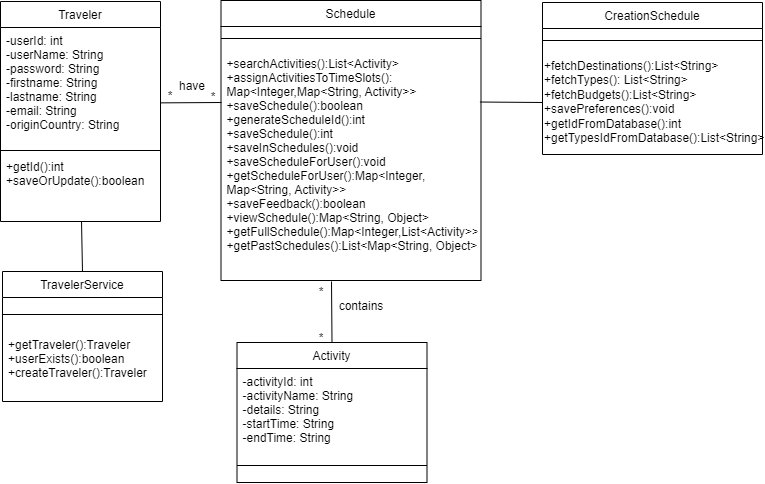

The diagram above was exported from draw.io. Its source (the exported page's mxGraphModel, read from the mxfile embedded in the PNG):
<mxGraphModel dx="918" dy="584" grid="1" gridSize="10" guides="1" tooltips="1" connect="1" arrows="1" fold="1" page="1" pageScale="1" pageWidth="827" pageHeight="1169" math="0" shadow="0">
  <root>
    <mxCell id="WIyWlLk6GJQsqaUBKTNV-0" />
    <mxCell id="WIyWlLk6GJQsqaUBKTNV-1" parent="WIyWlLk6GJQsqaUBKTNV-0" />
    <mxCell id="zkfFHV4jXpPFQw0GAbJ--0" value="Traveler" style="swimlane;fontStyle=0;align=center;verticalAlign=top;childLayout=stackLayout;horizontal=1;startSize=26;horizontalStack=0;resizeParent=1;resizeLast=0;collapsible=1;marginBottom=0;rounded=0;shadow=0;strokeWidth=1;" parent="WIyWlLk6GJQsqaUBKTNV-1" vertex="1">
      <mxGeometry x="48" y="30" width="160" height="220" as="geometry">
        <mxRectangle x="220" y="120" width="160" height="26" as="alternateBounds" />
      </mxGeometry>
    </mxCell>
    <mxCell id="zkfFHV4jXpPFQw0GAbJ--1" value="-userId: int&#10;-userName: String&#10;-password: String&#10;-firstname: String&#10;-lastname: String&#10;-email: String&#10;-originCountry: String&#10;" style="text;align=left;verticalAlign=top;spacingLeft=4;spacingRight=4;overflow=hidden;rotatable=0;points=[[0,0.5],[1,0.5]];portConstraint=eastwest;" parent="zkfFHV4jXpPFQw0GAbJ--0" vertex="1">
      <mxGeometry y="26" width="160" height="120" as="geometry" />
    </mxCell>
    <mxCell id="zkfFHV4jXpPFQw0GAbJ--4" value="" style="line;html=1;strokeWidth=1;align=left;verticalAlign=middle;spacingTop=-1;spacingLeft=3;spacingRight=3;rotatable=0;labelPosition=right;points=[];portConstraint=eastwest;" parent="zkfFHV4jXpPFQw0GAbJ--0" vertex="1">
      <mxGeometry y="146" width="160" height="6" as="geometry" />
    </mxCell>
    <mxCell id="zkfFHV4jXpPFQw0GAbJ--5" value="+getId():int&#10;+saveOrUpdate():boolean&#10;&#10;&#10; " style="text;align=left;verticalAlign=top;spacingLeft=4;spacingRight=4;overflow=hidden;rotatable=0;points=[[0,0.5],[1,0.5]];portConstraint=eastwest;fontColor=#000000;" parent="zkfFHV4jXpPFQw0GAbJ--0" vertex="1">
      <mxGeometry y="152" width="160" height="68" as="geometry" />
    </mxCell>
    <mxCell id="6QLQ3uW720AcvR_tzlIk-1" value="CreationSchedule" style="swimlane;fontStyle=0;align=center;verticalAlign=top;childLayout=stackLayout;horizontal=1;startSize=26;horizontalStack=0;resizeParent=1;resizeLast=0;collapsible=1;marginBottom=0;rounded=0;shadow=0;strokeWidth=1;" parent="WIyWlLk6GJQsqaUBKTNV-1" vertex="1">
      <mxGeometry x="590" y="31" width="220" height="152" as="geometry">
        <mxRectangle x="550" y="140" width="160" height="26" as="alternateBounds" />
      </mxGeometry>
    </mxCell>
    <mxCell id="6QLQ3uW720AcvR_tzlIk-2" value="" style="line;html=1;strokeWidth=1;align=left;verticalAlign=middle;spacingTop=-1;spacingLeft=3;spacingRight=3;rotatable=0;labelPosition=right;points=[];portConstraint=eastwest;" parent="6QLQ3uW720AcvR_tzlIk-1" vertex="1">
      <mxGeometry y="26" width="220" height="24" as="geometry" />
    </mxCell>
    <mxCell id="zXE7DQCdoMgi_iKqW7go-1" value="&lt;div&gt;+fetchDestinations():List&amp;lt;String&amp;gt;&lt;/div&gt;&lt;div&gt;+fetchTypes(): List&amp;lt;String&amp;gt;&lt;span style=&quot;background-color: initial;&quot;&gt;&lt;br&gt;&lt;/span&gt;&lt;/div&gt;&lt;div&gt;&lt;span style=&quot;background-color: initial;&quot;&gt;+fetchBudgets():List&amp;lt;String&amp;gt;&lt;/span&gt;&lt;/div&gt;&lt;div&gt;&lt;span style=&quot;background-color: initial;&quot;&gt;+savePreferences():void&lt;/span&gt;&lt;/div&gt;&lt;div&gt;&lt;span style=&quot;background-color: initial;&quot;&gt;+&lt;/span&gt;getIdFromDatabase():int&lt;/div&gt;&lt;div&gt;+getTypesIdFromDatabase():List&amp;lt;String&amp;gt;&lt;/div&gt;&lt;div&gt;&lt;span style=&quot;background-color: initial;&quot;&gt;&amp;nbsp;&lt;/span&gt;&lt;br&gt;&lt;/div&gt;&lt;div&gt;&lt;br&gt;&lt;/div&gt;" style="text;whiteSpace=wrap;html=1;" parent="6QLQ3uW720AcvR_tzlIk-1" vertex="1">
      <mxGeometry y="50" width="220" height="100" as="geometry" />
    </mxCell>
    <mxCell id="NLHQeGFv5M9r62Dl8d4k-0" value="Activity" style="swimlane;fontStyle=0;align=center;verticalAlign=top;childLayout=stackLayout;horizontal=1;startSize=26;horizontalStack=0;resizeParent=1;resizeLast=0;collapsible=1;marginBottom=0;rounded=0;shadow=0;strokeWidth=1;" parent="WIyWlLk6GJQsqaUBKTNV-1" vertex="1">
      <mxGeometry x="284.5" y="371" width="190" height="140" as="geometry">
        <mxRectangle x="220" y="120" width="160" height="26" as="alternateBounds" />
      </mxGeometry>
    </mxCell>
    <mxCell id="NLHQeGFv5M9r62Dl8d4k-1" value="-activityId: int&#10;-activityName: String&#10;-details: String&#10;-startTime: String&#10;-endTime: String&#10;&#10;" style="text;align=left;verticalAlign=top;spacingLeft=4;spacingRight=4;overflow=hidden;rotatable=0;points=[[0,0.5],[1,0.5]];portConstraint=eastwest;" parent="NLHQeGFv5M9r62Dl8d4k-0" vertex="1">
      <mxGeometry y="26" width="190" height="94" as="geometry" />
    </mxCell>
    <mxCell id="NLHQeGFv5M9r62Dl8d4k-2" value="" style="line;html=1;strokeWidth=1;align=left;verticalAlign=middle;spacingTop=-1;spacingLeft=3;spacingRight=3;rotatable=0;labelPosition=right;points=[];portConstraint=eastwest;" parent="NLHQeGFv5M9r62Dl8d4k-0" vertex="1">
      <mxGeometry y="120" width="190" height="6" as="geometry" />
    </mxCell>
    <mxCell id="NLHQeGFv5M9r62Dl8d4k-5" value="*" style="text;html=1;strokeColor=none;fillColor=none;align=center;verticalAlign=middle;whiteSpace=wrap;rounded=0;" parent="WIyWlLk6GJQsqaUBKTNV-1" vertex="1">
      <mxGeometry x="208" y="120" width="20" height="10" as="geometry" />
    </mxCell>
    <mxCell id="-IbQH_iGW6TtNt1lRf_a-13" value="Schedule" style="swimlane;fontStyle=0;align=center;verticalAlign=top;childLayout=stackLayout;horizontal=1;startSize=26;horizontalStack=0;resizeParent=1;resizeLast=0;collapsible=1;marginBottom=0;rounded=0;shadow=0;strokeWidth=1;" parent="WIyWlLk6GJQsqaUBKTNV-1" vertex="1">
      <mxGeometry x="268.5" y="29" width="260" height="280" as="geometry">
        <mxRectangle x="220" y="120" width="160" height="26" as="alternateBounds" />
      </mxGeometry>
    </mxCell>
    <mxCell id="-IbQH_iGW6TtNt1lRf_a-15" value="" style="line;html=1;strokeWidth=1;align=left;verticalAlign=middle;spacingTop=-1;spacingLeft=3;spacingRight=3;rotatable=0;labelPosition=right;points=[];portConstraint=eastwest;" parent="-IbQH_iGW6TtNt1lRf_a-13" vertex="1">
      <mxGeometry y="26" width="260" height="24" as="geometry" />
    </mxCell>
    <mxCell id="-IbQH_iGW6TtNt1lRf_a-16" value="+searchActivities():List&lt;Activity&gt;&#10;+assignActivitiesToTimeSlots():&#10;Map&lt;Integer,Map&lt;String, Activity&gt;&gt;&#10;+saveSchedule():boolean&#10;+generateScheduleId():int&#10;+saveSchedule():int&#10;+saveInSchedules():void&#10;+saveScheduleForUser():void&#10;+getScheduleForUser():Map&lt;Integer,&#10;Map&lt;String, Activity&gt;&gt;&#10;+saveFeedback():boolean&#10;+viewSchedule():Map&lt;String, Object&gt;&#10;+getFullSchedule():Map&lt;Integer,List&lt;Activity&gt;&gt;&#10;+getPastSchedules():List&lt;Map&lt;String, Object&gt;&gt;" style="text;align=left;verticalAlign=top;spacingLeft=4;spacingRight=4;overflow=hidden;rotatable=0;points=[[0,0.5],[1,0.5]];portConstraint=eastwest;" parent="-IbQH_iGW6TtNt1lRf_a-13" vertex="1">
      <mxGeometry y="50" width="260" height="230" as="geometry" />
    </mxCell>
    <mxCell id="AMTD7k4z9uEYQ9Q1rBHf-5" value="" style="endArrow=none;html=1;rounded=0;exitX=0.5;exitY=0;exitDx=0;exitDy=0;" parent="WIyWlLk6GJQsqaUBKTNV-1" source="NLHQeGFv5M9r62Dl8d4k-0" edge="1">
      <mxGeometry width="50" height="50" relative="1" as="geometry">
        <mxPoint x="449" y="338" as="sourcePoint" />
        <mxPoint x="379" y="310" as="targetPoint" />
      </mxGeometry>
    </mxCell>
    <mxCell id="AMTD7k4z9uEYQ9Q1rBHf-6" value="contains" style="text;html=1;strokeColor=none;fillColor=none;align=center;verticalAlign=middle;whiteSpace=wrap;rounded=0;" parent="WIyWlLk6GJQsqaUBKTNV-1" vertex="1">
      <mxGeometry x="379" y="320" width="60" height="30" as="geometry" />
    </mxCell>
    <mxCell id="AMTD7k4z9uEYQ9Q1rBHf-7" value="*" style="text;html=1;strokeColor=none;fillColor=none;align=center;verticalAlign=middle;whiteSpace=wrap;rounded=0;" parent="WIyWlLk6GJQsqaUBKTNV-1" vertex="1">
      <mxGeometry x="359" y="311" width="20" height="20" as="geometry" />
    </mxCell>
    <mxCell id="AMTD7k4z9uEYQ9Q1rBHf-8" value="*" style="text;html=1;strokeColor=none;fillColor=none;align=center;verticalAlign=middle;whiteSpace=wrap;rounded=0;" parent="WIyWlLk6GJQsqaUBKTNV-1" vertex="1">
      <mxGeometry x="359" y="357" width="20" height="20" as="geometry" />
    </mxCell>
    <mxCell id="VtjyG6cp_sSnCIvycA6P-0" value="TravelerService" style="swimlane;fontStyle=0;align=center;verticalAlign=top;childLayout=stackLayout;horizontal=1;startSize=26;horizontalStack=0;resizeParent=1;resizeLast=0;collapsible=1;marginBottom=0;rounded=0;shadow=0;strokeWidth=1;" parent="WIyWlLk6GJQsqaUBKTNV-1" vertex="1">
      <mxGeometry x="50" y="300" width="160" height="130" as="geometry">
        <mxRectangle x="220" y="120" width="160" height="26" as="alternateBounds" />
      </mxGeometry>
    </mxCell>
    <mxCell id="VtjyG6cp_sSnCIvycA6P-2" value="" style="line;html=1;strokeWidth=1;align=left;verticalAlign=middle;spacingTop=-1;spacingLeft=3;spacingRight=3;rotatable=0;labelPosition=right;points=[];portConstraint=eastwest;" parent="VtjyG6cp_sSnCIvycA6P-0" vertex="1">
      <mxGeometry y="26" width="160" height="34" as="geometry" />
    </mxCell>
    <mxCell id="VtjyG6cp_sSnCIvycA6P-3" value="+getTraveler():Traveler&#10;+userExists():boolean&#10;+createTraveler():Traveler&#10;&#10;&#10; " style="text;align=left;verticalAlign=top;spacingLeft=4;spacingRight=4;overflow=hidden;rotatable=0;points=[[0,0.5],[1,0.5]];portConstraint=eastwest;fontColor=#000000;" parent="VtjyG6cp_sSnCIvycA6P-0" vertex="1">
      <mxGeometry y="60" width="160" height="60" as="geometry" />
    </mxCell>
    <mxCell id="VtjyG6cp_sSnCIvycA6P-9" value="" style="endArrow=none;html=1;rounded=0;exitX=0.5;exitY=0;exitDx=0;exitDy=0;" parent="WIyWlLk6GJQsqaUBKTNV-1" source="VtjyG6cp_sSnCIvycA6P-0" edge="1">
      <mxGeometry width="50" height="50" relative="1" as="geometry">
        <mxPoint x="379" y="290" as="sourcePoint" />
        <mxPoint x="129" y="250" as="targetPoint" />
      </mxGeometry>
    </mxCell>
    <mxCell id="VtjyG6cp_sSnCIvycA6P-12" value="" style="endArrow=none;html=1;rounded=0;exitX=0;exitY=0.5;exitDx=0;exitDy=0;entryX=0.996;entryY=0.224;entryDx=0;entryDy=0;entryPerimeter=0;" parent="WIyWlLk6GJQsqaUBKTNV-1" target="-IbQH_iGW6TtNt1lRf_a-16" edge="1" source="zXE7DQCdoMgi_iKqW7go-1">
      <mxGeometry width="50" height="50" relative="1" as="geometry">
        <mxPoint x="539" y="127.99999999999989" as="sourcePoint" />
        <mxPoint x="479" y="128" as="targetPoint" />
      </mxGeometry>
    </mxCell>
    <mxCell id="VtjyG6cp_sSnCIvycA6P-13" value="" style="endArrow=none;html=1;rounded=0;exitX=1.002;exitY=0.628;exitDx=0;exitDy=0;exitPerimeter=0;" parent="WIyWlLk6GJQsqaUBKTNV-1" source="zkfFHV4jXpPFQw0GAbJ--1" edge="1">
      <mxGeometry width="50" height="50" relative="1" as="geometry">
        <mxPoint x="379" y="190" as="sourcePoint" />
        <mxPoint x="269" y="131" as="targetPoint" />
      </mxGeometry>
    </mxCell>
    <mxCell id="VtjyG6cp_sSnCIvycA6P-14" value="have" style="text;html=1;strokeColor=none;fillColor=none;align=center;verticalAlign=middle;whiteSpace=wrap;rounded=0;" parent="WIyWlLk6GJQsqaUBKTNV-1" vertex="1">
      <mxGeometry x="210" y="100" width="60" height="30" as="geometry" />
    </mxCell>
    <mxCell id="VtjyG6cp_sSnCIvycA6P-16" value="*" style="text;html=1;strokeColor=none;fillColor=none;align=center;verticalAlign=middle;whiteSpace=wrap;rounded=0;" parent="WIyWlLk6GJQsqaUBKTNV-1" vertex="1">
      <mxGeometry x="250.5" y="116" width="20" height="20" as="geometry" />
    </mxCell>
  </root>
</mxGraphModel>